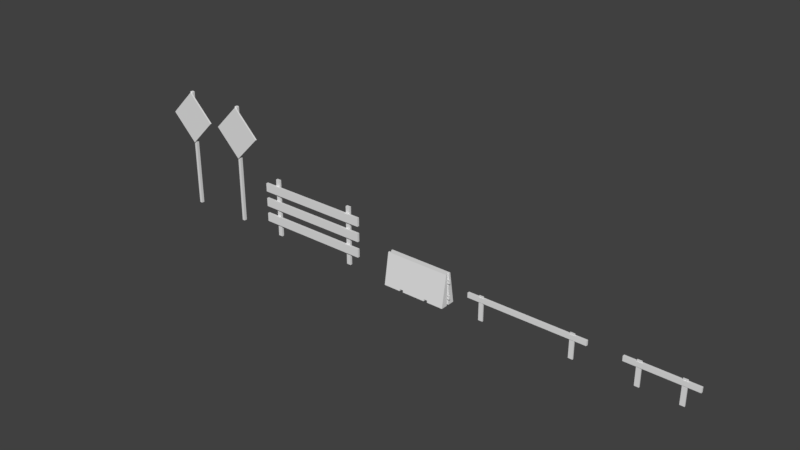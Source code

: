 # Source: Signs.blend  (saved by Blender 2.79.0; exported with 4.5.12 LTS)
import bpy
from mathutils import Matrix  # noqa: F401  (used for matrix-valued properties, if any)

bpy.ops.wm.read_factory_settings(use_empty=True)
scene = bpy.context.scene
scene.name = 'Scene'

# ---- collections
col_collection_1 = bpy.data.collections.new('Collection 1'); scene.collection.children.link(col_collection_1)

# ---- world
world_world = bpy.data.worlds.new('World'); scene.world = world_world
world_world.color = (0.05088, 0.05088, 0.05088)
world_world.use_sun_shadow = False
world_world.sun_shadow_jitter_overblur = 0.0
world_world.cycles.sampling_method = 'MANUAL'

# ---- meshes
me_cube_009 = bpy.data.meshes.new('Cube.009')
me_cube_009.from_pydata([(0.7636, -0.1369, -0.2315), (0.7636, -0.1369, 0.9213), (0.7636, -0.07792, -0.2315), (0.7636, -0.07792, 0.9213), (0.9726, -0.1369, -0.2315), (0.9726, -0.1369, 0.9213), (0.9726, -0.07792, -0.2315), (0.9726, -0.07792, 0.9213), (1.522, -0.161, 0.8568), (1.522, -0.05356, 0.8568), (1.522, -0.161, 0.6297), (1.522, -0.05356, 0.6297), (-0.8651, -0.1369, -0.2315), (-0.8651, -0.1369, 0.9213), (-0.8651, -0.07792, -0.2315), (-0.8651, -0.07792, 0.9213), (-1.074, -0.1369, -0.2315), (-1.074, -0.1369, 0.9213), (-1.074, -0.07792, -0.2315), (-1.074, -0.07792, 0.9213), (-1.633, -0.161, 0.8568), (-1.633, -0.05356, 0.8568), (-1.633, -0.161, 0.6297), (-1.633, -0.05356, 0.6297)], [], [(0, 1, 3, 2), (2, 3, 7, 6), (6, 7, 5, 4), (4, 5, 1, 0), (2, 6, 4, 0), (7, 3, 1, 5), (20, 8, 9, 21), (21, 9, 11, 23), (23, 11, 10, 22), (22, 10, 8, 20), (11, 9, 8, 10), (12, 14, 15, 13), (14, 18, 19, 15), (18, 16, 17, 19), (16, 12, 13, 17), (14, 12, 16, 18), (19, 17, 13, 15), (21, 20, 22, 23)])
_uv = me_cube_009.uv_layers.new(name='UVMap')
_uv.uv.foreach_set('vector', [0.8062, 0.9554, 0.8062, 0.9674, 0.8062, 0.9674, 0.8062, 0.9554, 0.8062, 0.9554, 0.8062, 0.9674, 0.8106, 0.9674, 0.8106, 0.9554, 0.8106, 0.9554, 0.8106, 0.9674, 0.8106, 0.9674, 0.8106, 0.9554, 0.8106, 0.9554, 0.8106, 0.9674, 0.8062, 0.9674, 0.8062, 0.9554, 0.8062, 0.9554, 0.8106, 0.9554, 0.8106, 0.9554, 0.8062, 0.9554, 0.8106, 0.9674, 0.8062, 0.9674, 0.8062, 0.9674, 0.8106, 0.9674, -0.1857, 0.214, 0.9709, 0.214, 0.9709, 0.214, -0.1857, 0.214, 0.9688, 0.214, -0.0392, 0.214, -0.0392, 0.1587, 0.9688, 0.1587, -0.1857, 0.1587, 0.9709, 0.1587, 0.9709, 0.1587, -0.1857, 0.1587, -0.02998, 0.1587, 0.9474, 0.1587, 0.9474, 0.214, -0.02998, 0.214, 0.9709, 0.1587, 0.9709, 0.214, 0.9709, 0.214, 0.9709, 0.1587, 0.8062, 0.9554, 0.8062, 0.9554, 0.8062, 0.9674, 0.8062, 0.9674, 0.8062, 0.9554, 0.8106, 0.9554, 0.8106, 0.9674, 0.8062, 0.9674, 0.8106, 0.9554, 0.8106, 0.9554, 0.8106, 0.9674, 0.8106, 0.9674, 0.8106, 0.9554, 0.8062, 0.9554, 0.8062, 0.9674, 0.8106, 0.9674, 0.8062, 0.9554, 0.8062, 0.9554, 0.8106, 0.9554, 0.8106, 0.9554, 0.8106, 0.9674, 0.8106, 0.9674, 0.8062, 0.9674, 0.8062, 0.9674, -0.1857, 0.214, -0.1857, 0.214, -0.1857, 0.1587, -0.1857, 0.1587])
me_cube_009.use_remesh_preserve_volume = False
me_cube_009.use_remesh_preserve_attributes = False
me_cube_009.use_mirror_vertex_groups = False
me_cube_009.update()
me_cube_008 = bpy.data.meshes.new('Cube.008')
me_cube_008.from_pydata([(2.024, -0.1369, -0.2315), (2.024, -0.1369, 0.9213), (2.024, -0.07792, -0.2315), (2.024, -0.07792, 0.9213), (2.233, -0.1369, -0.2315), (2.233, -0.1369, 0.9213), (2.233, -0.07792, -0.2315), (2.233, -0.07792, 0.9213), (2.782, -0.161, 0.8568), (2.782, -0.05356, 0.8568), (2.782, -0.161, 0.6297), (2.782, -0.05356, 0.6297), (-2.024, -0.1369, -0.2315), (-2.024, -0.1369, 0.9213), (-2.024, -0.07792, -0.2315), (-2.024, -0.07792, 0.9213), (-2.233, -0.1369, -0.2315), (-2.233, -0.1369, 0.9213), (-2.233, -0.07792, -0.2315), (-2.233, -0.07792, 0.9213), (0.0, -0.161, 0.8568), (-2.782, -0.161, 0.8568), (0.0, -0.05356, 0.8568), (-2.782, -0.05356, 0.8568), (0.0, -0.161, 0.6297), (-2.782, -0.161, 0.6297), (0.0, -0.05356, 0.6297), (-2.782, -0.05356, 0.6297)], [], [(0, 1, 3, 2), (2, 3, 7, 6), (6, 7, 5, 4), (4, 5, 1, 0), (2, 6, 4, 0), (7, 3, 1, 5), (20, 8, 9, 22), (22, 9, 11, 26), (26, 11, 10, 24), (24, 10, 8, 20), (11, 9, 8, 10), (12, 14, 15, 13), (14, 18, 19, 15), (18, 16, 17, 19), (16, 12, 13, 17), (14, 12, 16, 18), (19, 17, 13, 15), (20, 22, 23, 21), (22, 26, 27, 23), (26, 24, 25, 27), (24, 20, 21, 25), (22, 20, 24, 26), (27, 25, 21, 23)])
_uv = me_cube_008.uv_layers.new(name='UVMap')
_uv.uv.foreach_set('vector', [0.8062, 0.9554, 0.8062, 0.9674, 0.8062, 0.9674, 0.8062, 0.9554, 0.8062, 0.9554, 0.8062, 0.9674, 0.8106, 0.9674, 0.8106, 0.9554, 0.8106, 0.9554, 0.8106, 0.9674, 0.8106, 0.9674, 0.8106, 0.9554, 0.8106, 0.9554, 0.8106, 0.9674, 0.8062, 0.9674, 0.8062, 0.9554, 0.8062, 0.9554, 0.8106, 0.9554, 0.8106, 0.9554, 0.8062, 0.9554, 0.8106, 0.9674, 0.8062, 0.9674, 0.8062, 0.9674, 0.8106, 0.9674, -0.154, 0.214, 1.003, 0.214, 1.003, 0.214, -0.154, 0.214, 1.001, 0.214, -0.007448, 0.214, -0.007448, 0.1587, 1.001, 0.1587, -0.154, 0.1587, 1.003, 0.1587, 1.003, 0.1587, -0.154, 0.1587, 0.001764, 0.1587, 0.9791, 0.1587, 0.9791, 0.214, 0.001764, 0.214, 1.003, 0.1587, 1.003, 0.214, 1.003, 0.214, 1.003, 0.1587, 0.8062, 0.9554, 0.8062, 0.9554, 0.8062, 0.9674, 0.8062, 0.9674, 0.8062, 0.9554, 0.8106, 0.9554, 0.8106, 0.9674, 0.8062, 0.9674, 0.8106, 0.9554, 0.8106, 0.9554, 0.8106, 0.9674, 0.8106, 0.9674, 0.8106, 0.9554, 0.8062, 0.9554, 0.8062, 0.9674, 0.8106, 0.9674, 0.8062, 0.9554, 0.8062, 0.9554, 0.8106, 0.9554, 0.8106, 0.9554, 0.8106, 0.9674, 0.8106, 0.9674, 0.8062, 0.9674, 0.8062, 0.9674, -0.154, 0.214, -0.154, 0.214, 1.003, 0.214, 1.003, 0.214, -0.007448, 0.214, -0.007448, 0.1587, 1.001, 0.1587, 1.001, 0.214, -0.154, 0.1587, -0.154, 0.1587, 1.003, 0.1587, 1.003, 0.1587, 0.9791, 0.1587, 0.9791, 0.214, 0.001764, 0.214, 0.001764, 0.1587, -0.154, 0.214, -0.154, 0.214, -0.154, 0.1587, -0.154, 0.1587, 1.003, 0.1587, 1.003, 0.1587, 1.003, 0.214, 1.003, 0.214])
me_cube_008.use_remesh_preserve_volume = False
me_cube_008.use_remesh_preserve_attributes = False
me_cube_008.use_mirror_vertex_groups = False
me_cube_008.update()
me_cube = bpy.data.meshes.new('Cube')
me_cube.from_pydata([(-1.577, -0.3823, 0.0), (-1.577, -0.1361, 1.505), (-1.577, 0.3823, 0.0), (-1.577, 0.1361, 1.505), (1.52, -0.3823, 0.0), (1.52, -0.1361, 1.505), (1.52, 0.3823, 0.0), (1.52, 0.1361, 1.505), (1.52, -0.05371, 0.0), (1.52, -0.05371, 1.505), (1.453, -0.05371, 1.505), (1.453, -0.05371, 0.0), (1.453, 0.05371, 1.505), (1.453, 0.05371, 0.0), (1.52, 0.05371, 0.0), (1.52, 0.05371, 1.505), (-1.498, -0.05371, 1.505), (-1.577, -0.05371, 1.505), (-1.498, -0.05371, 0.0), (-1.577, -0.05371, 0.0), (-1.498, 0.05371, 1.505), (-1.498, 0.05371, 0.0), (-1.577, 0.05371, 1.505), (-1.577, 0.05371, 0.0), (1.431, -0.03436, 1.051), (1.431, -0.03436, 1.238), (1.431, 0.03436, 1.051), (1.431, 0.03436, 1.238), (1.618, -0.03436, 1.051), (1.618, -0.03436, 1.238), (1.618, 0.03436, 1.051), (1.618, 0.03436, 1.238), (1.431, 0.03436, 1.204), (1.584, 0.03436, 1.204), (1.584, -0.03436, 1.204), (1.584, 0.03436, 1.085), (1.431, -0.03436, 1.085), (1.584, -0.03436, 1.085), (1.431, 0.03436, 1.085), (1.431, -0.03436, 1.204), (1.431, -0.03436, 0.3068), (1.431, -0.03436, 0.4938), (1.431, 0.03436, 0.3068), (1.431, 0.03436, 0.4938), (1.618, -0.03436, 0.3068), (1.618, -0.03436, 0.4938), (1.618, 0.03436, 0.3068), (1.618, 0.03436, 0.4938), (1.431, 0.03436, 0.4597), (1.584, 0.03436, 0.4597), (1.584, -0.03436, 0.4597), (1.584, 0.03436, 0.3409), (1.431, -0.03436, 0.3409), (1.584, -0.03436, 0.3409), (1.431, 0.03436, 0.3409), (1.431, -0.03436, 0.4597), (-1.483, 0.03436, 1.051), (-1.483, 0.03436, 1.238), (-1.483, -0.03436, 1.051), (-1.483, -0.03436, 1.238), (-1.67, 0.03436, 1.051), (-1.67, 0.03436, 1.238), (-1.67, -0.03436, 1.051), (-1.67, -0.03436, 1.238), (-1.483, -0.03436, 1.204), (-1.636, -0.03436, 1.204), (-1.636, 0.03436, 1.204), (-1.636, -0.03436, 1.085), (-1.483, 0.03436, 1.085), (-1.636, 0.03436, 1.085), (-1.483, -0.03436, 1.085), (-1.483, 0.03436, 1.204), (-1.483, 0.03436, 0.3068), (-1.483, 0.03436, 0.4938), (-1.483, -0.03436, 0.3068), (-1.483, -0.03436, 0.4938), (-1.67, 0.03436, 0.3068), (-1.67, 0.03436, 0.4938), (-1.67, -0.03436, 0.3068), (-1.67, -0.03436, 0.4938), (-1.483, -0.03436, 0.4597), (-1.636, -0.03436, 0.4597), (-1.636, 0.03436, 0.4597), (-1.636, -0.03436, 0.3409), (-1.483, 0.03436, 0.3409), (-1.636, 0.03436, 0.3409), (-1.483, -0.03436, 0.3409), (-1.483, 0.03436, 0.4597), (-0.7531, -0.3679, 0.0882), (-0.7531, 0.3679, 0.0882), (-0.5767, -0.3679, 0.0882), (-0.5767, 0.3679, 0.0882), (-0.7531, 0.3823, 0.0), (-0.7531, -0.3823, 0.0), (0.5503, -0.3679, 0.0882), (0.5503, 0.3823, 0.0), (0.5503, 0.3679, 0.0882), (0.5503, -0.3823, 0.0), (-0.5767, -0.3823, 0.0), (-0.5767, 0.3823, 0.0), (0.7267, 0.3823, 0.0), (0.7267, -0.3823, 0.0), (0.7267, -0.3679, 0.0882), (0.7267, 0.3679, 0.0882)], [], [(0, 1, 17, 19), (2, 3, 7, 6, 100, 103, 96, 95, 99, 91, 89, 92), (6, 7, 15, 14), (4, 5, 1, 0, 93, 88, 90, 98, 97, 94, 102, 101), (2, 92, 93, 0, 19, 18, 21, 23), (7, 3, 22, 20, 16, 17, 1, 5, 9, 10, 12, 15), (12, 13, 14, 15), (13, 12, 10, 11), (8, 9, 5, 4), (11, 10, 9, 8), (18, 16, 20, 21), (21, 20, 22, 23), (23, 22, 3, 2), (16, 18, 19, 17), (26, 38, 35, 33, 32, 27, 31, 30), (30, 31, 29, 28), (28, 29, 25, 39, 34, 37, 36, 24), (26, 30, 28, 24), (31, 27, 25, 29), (35, 37, 34, 33), (37, 35, 38, 36), (33, 34, 39, 32), (42, 54, 51, 49, 48, 43, 47, 46), (46, 47, 45, 44), (44, 45, 41, 55, 50, 53, 52, 40), (42, 46, 44, 40), (47, 43, 41, 45), (51, 53, 50, 49), (53, 51, 54, 52), (49, 50, 55, 48), (58, 70, 67, 65, 64, 59, 63, 62), (62, 63, 61, 60), (60, 61, 57, 71, 66, 69, 68, 56), (58, 62, 60, 56), (63, 59, 57, 61), (67, 69, 66, 65), (69, 67, 70, 68), (65, 66, 71, 64), (74, 86, 83, 81, 80, 75, 79, 78), (78, 79, 77, 76), (76, 77, 73, 87, 82, 85, 84, 72), (74, 78, 76, 72), (79, 75, 73, 77), (83, 85, 82, 81), (85, 83, 86, 84), (81, 82, 87, 80), (98, 99, 95, 97), (101, 100, 6, 14, 13, 11, 8, 4), (91, 90, 88, 89), (96, 94, 97, 95), (90, 91, 99, 98), (103, 102, 94, 96), (102, 103, 100, 101), (89, 88, 93, 92)])
_uv = me_cube.uv_layers.new(name='UVMap')
_uv.uv.foreach_set('vector', [0.8309, 0.9592, 0.8309, 0.9627, 0.8309, 0.9627, 0.8309, 0.9592, 0.8309, 0.9592, 0.8309, 0.9627, 0.8382, 0.9627, 0.8382, 0.9592, 0.8363, 0.9592, 0.8363, 0.9594, 0.8359, 0.9594, 0.8359, 0.9592, 0.8333, 0.9592, 0.8333, 0.9594, 0.8329, 0.9594, 0.8329, 0.9592, 0.8382, 0.9592, 0.8382, 0.9627, 0.8382, 0.9627, 0.8382, 0.9592, 0.8382, 0.9592, 0.8382, 0.9627, 0.8309, 0.9627, 0.8309, 0.9592, 0.8329, 0.9592, 0.8329, 0.9594, 0.8333, 0.9594, 0.8333, 0.9592, 0.8359, 0.9592, 0.8359, 0.9594, 0.8363, 0.9594, 0.8363, 0.9592, 0.8309, 0.9592, 0.8329, 0.9592, 0.8329, 0.9592, 0.8309, 0.9592, 0.8309, 0.9592, 0.8311, 0.9592, 0.8311, 0.9592, 0.8309, 0.9592, 0.8382, 0.9627, 0.8309, 0.9627, 0.8309, 0.9627, 0.8311, 0.9627, 0.8311, 0.9627, 0.8309, 0.9627, 0.8309, 0.9627, 0.8382, 0.9627, 0.8382, 0.9627, 0.838, 0.9627, 0.838, 0.9627, 0.8382, 0.9627, 0.838, 0.9627, 0.838, 0.9592, 0.8382, 0.9592, 0.8382, 0.9627, 0.838, 0.9592, 0.838, 0.9627, 0.838, 0.9627, 0.838, 0.9592, 0.8382, 0.9592, 0.8382, 0.9627, 0.8382, 0.9627, 0.8382, 0.9592, 0.838, 0.9592, 0.838, 0.9627, 0.8382, 0.9627, 0.8382, 0.9592, 0.8311, 0.9592, 0.8311, 0.9627, 0.8311, 0.9627, 0.8311, 0.9592, 0.8311, 0.9592, 0.8311, 0.9627, 0.8309, 0.9627, 0.8309, 0.9592, 0.8309, 0.9592, 0.8309, 0.9627, 0.8309, 0.9627, 0.8309, 0.9592, 0.8311, 0.9627, 0.8311, 0.9592, 0.8309, 0.9592, 0.8309, 0.9627, 0.7876, 0.934, 0.7876, 0.934, 0.788, 0.934, 0.788, 0.9343, 0.7876, 0.9343, 0.7876, 0.9344, 0.788, 0.9344, 0.788, 0.934, 0.788, 0.934, 0.788, 0.9344, 0.788, 0.9344, 0.788, 0.934, 0.788, 0.934, 0.788, 0.9344, 0.7876, 0.9344, 0.7876, 0.9343, 0.788, 0.9343, 0.788, 0.934, 0.7876, 0.934, 0.7876, 0.934, 0.7876, 0.934, 0.788, 0.934, 0.788, 0.934, 0.7876, 0.934, 0.788, 0.9344, 0.7876, 0.9344, 0.7876, 0.9344, 0.788, 0.9344, 0.788, 0.934, 0.788, 0.934, 0.788, 0.9343, 0.788, 0.9343, 0.788, 0.934, 0.788, 0.934, 0.7876, 0.934, 0.7876, 0.934, 0.788, 0.9343, 0.788, 0.9343, 0.7876, 0.9343, 0.7876, 0.9343, 0.7876, 0.9322, 0.7876, 0.9323, 0.788, 0.9323, 0.788, 0.9326, 0.7876, 0.9326, 0.7876, 0.9326, 0.788, 0.9326, 0.788, 0.9322, 0.788, 0.9322, 0.788, 0.9326, 0.788, 0.9326, 0.788, 0.9322, 0.788, 0.9322, 0.788, 0.9326, 0.7876, 0.9326, 0.7876, 0.9326, 0.788, 0.9326, 0.788, 0.9323, 0.7876, 0.9323, 0.7876, 0.9322, 0.7876, 0.9322, 0.788, 0.9322, 0.788, 0.9322, 0.7876, 0.9322, 0.788, 0.9326, 0.7876, 0.9326, 0.7876, 0.9326, 0.788, 0.9326, 0.788, 0.9323, 0.788, 0.9323, 0.788, 0.9326, 0.788, 0.9326, 0.788, 0.9323, 0.788, 0.9323, 0.7876, 0.9323, 0.7876, 0.9323, 0.788, 0.9326, 0.788, 0.9326, 0.7876, 0.9326, 0.7876, 0.9326, 0.7807, 0.934, 0.7807, 0.934, 0.7804, 0.934, 0.7804, 0.9343, 0.7807, 0.9343, 0.7807, 0.9344, 0.7803, 0.9344, 0.7803, 0.934, 0.7803, 0.934, 0.7803, 0.9344, 0.7803, 0.9344, 0.7803, 0.934, 0.7803, 0.934, 0.7803, 0.9344, 0.7807, 0.9344, 0.7807, 0.9343, 0.7804, 0.9343, 0.7804, 0.934, 0.7807, 0.934, 0.7807, 0.934, 0.7807, 0.934, 0.7803, 0.934, 0.7803, 0.934, 0.7807, 0.934, 0.7803, 0.9344, 0.7807, 0.9344, 0.7807, 0.9344, 0.7803, 0.9344, 0.7804, 0.934, 0.7804, 0.934, 0.7804, 0.9343, 0.7804, 0.9343, 0.7804, 0.934, 0.7804, 0.934, 0.7807, 0.934, 0.7807, 0.934, 0.7804, 0.9343, 0.7804, 0.9343, 0.7807, 0.9343, 0.7807, 0.9343, 0.7807, 0.9322, 0.7807, 0.9323, 0.7804, 0.9323, 0.7804, 0.9326, 0.7807, 0.9326, 0.7807, 0.9326, 0.7803, 0.9326, 0.7803, 0.9322, 0.7803, 0.9322, 0.7803, 0.9326, 0.7803, 0.9326, 0.7803, 0.9322, 0.7803, 0.9322, 0.7803, 0.9326, 0.7807, 0.9326, 0.7807, 0.9326, 0.7804, 0.9326, 0.7804, 0.9323, 0.7807, 0.9323, 0.7807, 0.9322, 0.7807, 0.9322, 0.7803, 0.9322, 0.7803, 0.9322, 0.7807, 0.9322, 0.7803, 0.9326, 0.7807, 0.9326, 0.7807, 0.9326, 0.7803, 0.9326, 0.7804, 0.9323, 0.7804, 0.9323, 0.7804, 0.9326, 0.7804, 0.9326, 0.7804, 0.9323, 0.7804, 0.9323, 0.7807, 0.9323, 0.7807, 0.9323, 0.7804, 0.9326, 0.7804, 0.9326, 0.7807, 0.9326, 0.7807, 0.9326, 0.8333, 0.9592, 0.8333, 0.9592, 0.8359, 0.9592, 0.8359, 0.9592, 0.8363, 0.9592, 0.8363, 0.9592, 0.8382, 0.9592, 0.8382, 0.9592, 0.838, 0.9592, 0.838, 0.9592, 0.8382, 0.9592, 0.8382, 0.9592, 0.8333, 0.9594, 0.8333, 0.9594, 0.8329, 0.9594, 0.8329, 0.9594, 0.8359, 0.9594, 0.8359, 0.9594, 0.8359, 0.9592, 0.8359, 0.9592, 0.8333, 0.9594, 0.8333, 0.9594, 0.8333, 0.9592, 0.8333, 0.9592, 0.8363, 0.9594, 0.8363, 0.9594, 0.8359, 0.9594, 0.8359, 0.9594, 0.8363, 0.9594, 0.8363, 0.9594, 0.8363, 0.9592, 0.8363, 0.9592, 0.8329, 0.9594, 0.8329, 0.9594, 0.8329, 0.9592, 0.8329, 0.9592])
me_cube.use_remesh_preserve_volume = False
me_cube.use_remesh_preserve_attributes = False
me_cube.use_mirror_vertex_groups = False
me_cube.update()
me_cube_000 = bpy.data.meshes.new('Cube.000')
me_cube_000.from_pydata([(-0.06524, -0.06844, -0.0141), (-0.06524, -0.06844, 5.73), (-0.06524, 0.06844, -0.0141), (-0.06524, 0.06844, 5.73), (0.07163, -0.06844, -0.0141), (0.07163, -0.06844, 5.73), (0.07163, 0.06844, -0.0141), (0.07163, 0.06844, 5.73), (-0.04687, -0.05007, 5.756), (-0.04687, 0.05007, 5.756), (0.05326, -0.05007, 5.756), (0.05326, 0.05007, 5.756), (-1.249, -0.1368, 4.459), (0.01068, -0.1368, 5.718), (-1.249, -0.0675, 4.459), (0.01068, -0.0675, 5.718), (0.01068, -0.1368, 3.199), (1.27, -0.1368, 4.459), (0.01068, -0.0675, 3.199), (1.27, -0.0675, 4.459)], [], [(0, 1, 3, 2), (2, 3, 7, 6), (6, 7, 5, 4), (4, 5, 1, 0), (2, 6, 4, 0), (3, 1, 8, 9), (11, 9, 8, 10), (1, 5, 10, 8), (7, 3, 9, 11), (5, 7, 11, 10), (12, 13, 15, 14), (14, 15, 19, 18), (18, 19, 17, 16), (16, 17, 13, 12), (14, 18, 16, 12), (19, 15, 13, 17)])
_uv = me_cube_000.uv_layers.new(name='UVMap')
_uv.uv.foreach_set('vector', [0.8099, 0.964, 0.8099, 0.9574, 0.8099, 0.9574, 0.8099, 0.964, 0.8099, 0.964, 0.8099, 0.9574, 0.8138, 0.9574, 0.8138, 0.964, 0.8138, 0.964, 0.8138, 0.9574, 0.8138, 0.9574, 0.8138, 0.964, 0.8138, 0.964, 0.8138, 0.9574, 0.8099, 0.9574, 0.8099, 0.964, 0.8099, 0.964, 0.8138, 0.964, 0.8138, 0.964, 0.8099, 0.964, 0.8099, 0.9574, 0.8099, 0.9574, 0.8104, 0.9574, 0.8104, 0.9574, 0.8133, 0.9574, 0.8104, 0.9574, 0.8104, 0.9574, 0.8133, 0.9574, 0.8099, 0.9574, 0.8138, 0.9574, 0.8133, 0.9574, 0.8104, 0.9574, 0.8138, 0.9574, 0.8099, 0.9574, 0.8104, 0.9574, 0.8133, 0.9574, 0.8138, 0.9574, 0.8138, 0.9574, 0.8133, 0.9574, 0.8133, 0.9574, 0.2696, 0.534, 0.2696, 0.7407, 0.2696, 0.7407, 0.2696, 0.534, 0.3174, 0.6535, 0.3174, 0.6732, 0.3372, 0.6732, 0.3372, 0.6535, 0.477, 0.534, 0.477, 0.7407, 0.477, 0.7407, 0.477, 0.534, 0.477, 0.534, 0.477, 0.7407, 0.2696, 0.7407, 0.2696, 0.534, 0.2696, 0.534, 0.477, 0.534, 0.477, 0.534, 0.2696, 0.534, 0.477, 0.7407, 0.2696, 0.7407, 0.2696, 0.7407, 0.477, 0.7407])
me_cube_000.use_remesh_preserve_volume = False
me_cube_000.use_remesh_preserve_attributes = False
me_cube_000.use_mirror_vertex_groups = False
me_cube_000.update()
me_cube_002 = bpy.data.meshes.new('Cube.002')
me_cube_002.from_pydata([(-0.06524, -0.06844, -0.0141), (-0.06524, -0.06844, 5.73), (-0.06524, 0.06844, -0.0141), (-0.06524, 0.06844, 5.73), (0.07163, -0.06844, -0.0141), (0.07163, -0.06844, 5.73), (0.07163, 0.06844, -0.0141), (0.07163, 0.06844, 5.73), (-0.04687, -0.05007, 5.756), (-0.04687, 0.05007, 5.756), (0.05326, -0.05007, 5.756), (0.05326, 0.05007, 5.756), (-1.249, -0.1368, 4.459), (0.01068, -0.1368, 5.718), (-1.249, -0.0675, 4.459), (0.01068, -0.0675, 5.718), (0.01068, -0.1368, 3.199), (1.27, -0.1368, 4.459), (0.01068, -0.0675, 3.199), (1.27, -0.0675, 4.459)], [], [(0, 1, 3, 2), (2, 3, 7, 6), (6, 7, 5, 4), (4, 5, 1, 0), (2, 6, 4, 0), (3, 1, 8, 9), (11, 9, 8, 10), (1, 5, 10, 8), (7, 3, 9, 11), (5, 7, 11, 10), (12, 13, 15, 14), (14, 15, 19, 18), (18, 19, 17, 16), (16, 17, 13, 12), (14, 18, 16, 12), (19, 15, 13, 17)])
_uv = me_cube_002.uv_layers.new(name='UVMap')
_uv.uv.foreach_set('vector', [0.8099, 0.964, 0.8099, 0.9574, 0.8099, 0.9574, 0.8099, 0.964, 0.8099, 0.964, 0.8099, 0.9574, 0.8138, 0.9574, 0.8138, 0.964, 0.8138, 0.964, 0.8138, 0.9574, 0.8138, 0.9574, 0.8138, 0.964, 0.8138, 0.964, 0.8138, 0.9574, 0.8099, 0.9574, 0.8099, 0.964, 0.8099, 0.964, 0.8138, 0.964, 0.8138, 0.964, 0.8099, 0.964, 0.8099, 0.9574, 0.8099, 0.9574, 0.8104, 0.9574, 0.8104, 0.9574, 0.8133, 0.9574, 0.8104, 0.9574, 0.8104, 0.9574, 0.8133, 0.9574, 0.8099, 0.9574, 0.8138, 0.9574, 0.8133, 0.9574, 0.8104, 0.9574, 0.8138, 0.9574, 0.8099, 0.9574, 0.8104, 0.9574, 0.8133, 0.9574, 0.8138, 0.9574, 0.8138, 0.9574, 0.8133, 0.9574, 0.8133, 0.9574, 0.01963, 0.534, 0.01963, 0.7407, 0.01963, 0.7407, 0.01963, 0.534, 0.06345, 0.5675, 0.06345, 0.5872, 0.08321, 0.5872, 0.08321, 0.5675, 0.227, 0.534, 0.227, 0.7407, 0.227, 0.7407, 0.227, 0.534, 0.227, 0.534, 0.227, 0.7407, 0.01963, 0.7407, 0.01963, 0.534, 0.01963, 0.534, 0.227, 0.534, 0.227, 0.534, 0.01963, 0.534, 0.227, 0.7407, 0.01963, 0.7407, 0.01963, 0.7407, 0.227, 0.7407])
me_cube_002.use_remesh_preserve_volume = False
me_cube_002.use_remesh_preserve_attributes = False
me_cube_002.use_mirror_vertex_groups = False
me_cube_002.update()
me_cube_001 = bpy.data.meshes.new('Cube.001')
me_cube_001.from_pydata([(2.024, -0.05371, -0.2315), (2.024, -0.05371, 2.611), (2.024, 0.05371, -0.2315), (2.024, 0.05371, 2.611), (2.233, -0.05371, -0.2315), (2.233, -0.05371, 2.611), (2.233, 0.05371, -0.2315), (2.233, 0.05371, 2.611), (2.782, -0.161, 2.299), (2.782, -0.05356, 2.299), (2.782, -0.161, 1.89), (2.782, -0.05356, 1.89), (2.782, -0.161, 1.553), (2.782, -0.05356, 1.553), (2.782, -0.161, 1.144), (2.782, -0.05356, 1.144), (2.782, -0.161, 0.7855), (2.782, -0.05356, 0.7855), (2.782, -0.161, 0.3765), (2.782, -0.05356, 0.3765), (-2.024, -0.05371, -0.2315), (-2.024, -0.05371, 2.611), (-2.024, 0.05371, -0.2315), (-2.024, 0.05371, 2.611), (-2.233, -0.05371, -0.2315), (-2.233, -0.05371, 2.611), (-2.233, 0.05371, -0.2315), (-2.233, 0.05371, 2.611), (0.0, -0.161, 2.299), (-2.782, -0.161, 2.299), (0.0, -0.05356, 2.299), (-2.782, -0.05356, 2.299), (0.0, -0.161, 1.89), (-2.782, -0.161, 1.89), (0.0, -0.05356, 1.89), (-2.782, -0.05356, 1.89), (0.0, -0.161, 1.553), (-2.782, -0.161, 1.553), (0.0, -0.05356, 1.553), (-2.782, -0.05356, 1.553), (0.0, -0.161, 1.144), (-2.782, -0.161, 1.144), (0.0, -0.05356, 1.144), (-2.782, -0.05356, 1.144), (0.0, -0.161, 0.7855), (-2.782, -0.161, 0.7855), (0.0, -0.05356, 0.7855), (-2.782, -0.05356, 0.7855), (0.0, -0.161, 0.3765), (-2.782, -0.161, 0.3765), (0.0, -0.05356, 0.3765), (-2.782, -0.05356, 0.3765)], [], [(0, 1, 3, 2), (2, 3, 7, 6), (6, 7, 5, 4), (4, 5, 1, 0), (2, 6, 4, 0), (7, 3, 1, 5), (28, 8, 9, 30), (30, 9, 11, 34), (34, 11, 10, 32), (32, 10, 8, 28), (11, 9, 8, 10), (36, 12, 13, 38), (38, 13, 15, 42), (42, 15, 14, 40), (40, 14, 12, 36), (15, 13, 12, 14), (44, 16, 17, 46), (46, 17, 19, 50), (50, 19, 18, 48), (48, 18, 16, 44), (19, 17, 16, 18), (20, 22, 23, 21), (22, 26, 27, 23), (26, 24, 25, 27), (24, 20, 21, 25), (22, 20, 24, 26), (27, 25, 21, 23), (28, 30, 31, 29), (30, 34, 35, 31), (34, 32, 33, 35), (32, 28, 29, 33), (30, 28, 32, 34), (35, 33, 29, 31), (36, 38, 39, 37), (38, 42, 43, 39), (42, 40, 41, 43), (40, 36, 37, 41), (38, 36, 40, 42), (43, 41, 37, 39), (44, 46, 47, 45), (46, 50, 51, 47), (50, 48, 49, 51), (48, 44, 45, 49), (46, 44, 48, 50), (51, 49, 45, 47)])
_uv = me_cube_001.uv_layers.new(name='UVMap')
_uv.uv.foreach_set('vector', [0.8062, 0.9554, 0.8062, 0.9674, 0.8062, 0.9674, 0.8062, 0.9554, 0.8062, 0.9554, 0.8062, 0.9674, 0.8106, 0.9674, 0.8106, 0.9554, 0.8106, 0.9554, 0.8106, 0.9674, 0.8106, 0.9674, 0.8106, 0.9554, 0.8106, 0.9554, 0.8106, 0.9674, 0.8062, 0.9674, 0.8062, 0.9554, 0.8062, 0.9554, 0.8106, 0.9554, 0.8106, 0.9554, 0.8062, 0.9554, 0.8106, 0.9674, 0.8062, 0.9674, 0.8062, 0.9674, 0.8106, 0.9674, -0.154, 0.1295, 1.003, 0.1295, 1.003, 0.1295, -0.154, 0.1295, -0.154, 0.1295, 1.003, 0.1295, 1.003, 0.01035, -0.154, 0.01035, -0.154, 0.01035, 1.003, 0.01035, 1.003, 0.01035, -0.154, 0.01035, -0.154, 0.01035, 1.003, 0.01035, 1.003, 0.1295, -0.154, 0.1295, 1.003, 0.01035, 1.003, 0.1295, 1.003, 0.1295, 1.003, 0.01035, -0.154, 0.1295, 1.003, 0.1295, 1.003, 0.1295, -0.154, 0.1295, -0.154, 0.1295, 1.003, 0.1295, 1.003, 0.01035, -0.154, 0.01035, -0.154, 0.01035, 1.003, 0.01035, 1.003, 0.01035, -0.154, 0.01035, -0.154, 0.01035, 1.003, 0.01035, 1.003, 0.1295, -0.154, 0.1295, 1.003, 0.01035, 1.003, 0.1295, 1.003, 0.1295, 1.003, 0.01035, -0.154, 0.1295, 1.003, 0.1295, 1.003, 0.1295, -0.154, 0.1295, -0.154, 0.1295, 1.003, 0.1295, 1.003, 0.01035, -0.154, 0.01035, -0.154, 0.01035, 1.003, 0.01035, 1.003, 0.01035, -0.154, 0.01035, -0.154, 0.01035, 1.003, 0.01035, 1.003, 0.1295, -0.154, 0.1295, 1.003, 0.01035, 1.003, 0.1295, 1.003, 0.1295, 1.003, 0.01035, 0.8062, 0.9554, 0.8062, 0.9554, 0.8062, 0.9674, 0.8062, 0.9674, 0.8062, 0.9554, 0.8106, 0.9554, 0.8106, 0.9674, 0.8062, 0.9674, 0.8106, 0.9554, 0.8106, 0.9554, 0.8106, 0.9674, 0.8106, 0.9674, 0.8106, 0.9554, 0.8062, 0.9554, 0.8062, 0.9674, 0.8106, 0.9674, 0.8062, 0.9554, 0.8062, 0.9554, 0.8106, 0.9554, 0.8106, 0.9554, 0.8106, 0.9674, 0.8106, 0.9674, 0.8062, 0.9674, 0.8062, 0.9674, -0.154, 0.1295, -0.154, 0.1295, 1.003, 0.1295, 1.003, 0.1295, -0.154, 0.1295, -0.154, 0.01035, 1.003, 0.01035, 1.003, 0.1295, -0.154, 0.01035, -0.154, 0.01035, 1.003, 0.01035, 1.003, 0.01035, -0.154, 0.01035, -0.154, 0.1295, 1.003, 0.1295, 1.003, 0.01035, -0.154, 0.1295, -0.154, 0.1295, -0.154, 0.01035, -0.154, 0.01035, 1.003, 0.01035, 1.003, 0.01035, 1.003, 0.1295, 1.003, 0.1295, -0.154, 0.1295, -0.154, 0.1295, 1.003, 0.1295, 1.003, 0.1295, -0.154, 0.1295, -0.154, 0.01035, 1.003, 0.01035, 1.003, 0.1295, -0.154, 0.01035, -0.154, 0.01035, 1.003, 0.01035, 1.003, 0.01035, -0.154, 0.01035, -0.154, 0.1295, 1.003, 0.1295, 1.003, 0.01035, -0.154, 0.1295, -0.154, 0.1295, -0.154, 0.01035, -0.154, 0.01035, 1.003, 0.01035, 1.003, 0.01035, 1.003, 0.1295, 1.003, 0.1295, -0.154, 0.1295, -0.154, 0.1295, 1.003, 0.1295, 1.003, 0.1295, -0.154, 0.1295, -0.154, 0.01035, 1.003, 0.01035, 1.003, 0.1295, -0.154, 0.01035, -0.154, 0.01035, 1.003, 0.01035, 1.003, 0.01035, -0.154, 0.01035, -0.154, 0.1295, 1.003, 0.1295, 1.003, 0.01035, -0.154, 0.1295, -0.154, 0.1295, -0.154, 0.01035, -0.154, 0.01035, 1.003, 0.01035, 1.003, 0.01035, 1.003, 0.1295, 1.003, 0.1295])
me_cube_001.use_remesh_preserve_volume = False
me_cube_001.use_remesh_preserve_attributes = False
me_cube_001.use_mirror_vertex_groups = False
me_cube_001.update()

# ---- objects
ob_cube_005 = bpy.data.objects.new('Cube.005', me_cube_009)
ob_cube_004 = bpy.data.objects.new('Cube.004', me_cube_008)
ob_cube_003 = bpy.data.objects.new('Cube.003', me_cube)
ob_cube_002 = bpy.data.objects.new('Cube.002', me_cube_000)
ob_cube_001 = bpy.data.objects.new('Cube.001', me_cube_002)
ob_cube = bpy.data.objects.new('Cube', me_cube_001)

# ---- transforms, parenting, visibility, modifiers, constraints
ob_cube_005.location = (13.64, 0.0, 0.2474)
ob_cube_005.lineart.crease_threshold = 0.0
ob_cube_004.location = (7.689, 0.0, 0.2474)
ob_cube_004.lineart.crease_threshold = 0.0
ob_cube_003.location = (2.271, 0.0, 0.0)
ob_cube_003.lineart.crease_threshold = 0.0
ob_cube_002.location = (-11.46, 3.295e-07, 0.04778)
ob_cube_002.lineart.crease_threshold = 0.0
ob_cube_001.location = (-8.422, 3.295e-07, 0.04778)
ob_cube_001.lineart.crease_threshold = 0.0
ob_cube.location = (-3.808, 0.0, 0.2474)
ob_cube.lineart.crease_threshold = 0.0

# ---- collection membership
col_collection_1.objects.link(ob_cube_005)
col_collection_1.objects.link(ob_cube_004)
col_collection_1.objects.link(ob_cube_003)
col_collection_1.objects.link(ob_cube_002)
col_collection_1.objects.link(ob_cube_001)
col_collection_1.objects.link(ob_cube)

# ---- scene / render settings (as saved in the file)
scene.frame_start = 1; scene.frame_end = 250; scene.frame_set(1)
scene.render.engine = 'BLENDER_EEVEE_NEXT'
scene.render.resolution_percentage = 50
scene.render.dither_intensity = 0.0
scene.cycles.use_denoising = False
scene.cycles.samples = 128
scene.cycles.sampling_pattern = 'TABULATED_SOBOL'
scene.cycles.use_adaptive_sampling = False
scene.cycles.use_light_tree = False
scene.cycles.blur_glossy = 0.0
scene.cycles.sample_clamp_indirect = 0.0
scene.view_settings.view_transform = 'Standard'
bpy.context.view_layer.update()

# ---- added for rendering (the .blend has no active camera and no usable light): camera, sun
cam_auto = bpy.data.cameras.new('AutoCamera')
cam_auto.lens = 50.0
cam_auto.sensor_width = 36.0
cam_auto.clip_end = 1000.0
ob_auto_camera = bpy.data.objects.new('AutoCamera', cam_auto)
scene.collection.objects.link(ob_auto_camera)
ob_auto_camera.location = (27.5714, -31.6169, 23.9797)
ob_auto_camera.rotation_euler = (1.09748, -7.21219e-08, 0.694738)
scene.camera = ob_auto_camera
light_auto_sun = bpy.data.lights.new('AutoSun', 'SUN')
light_auto_sun.energy = 3.0
light_auto_sun.angle = 0.0523599
ob_auto_sun = bpy.data.objects.new('AutoSun', light_auto_sun)
scene.collection.objects.link(ob_auto_sun)
ob_auto_sun.rotation_euler = (0.872665, 0.174533, 0.523599)
bpy.context.view_layer.update()

